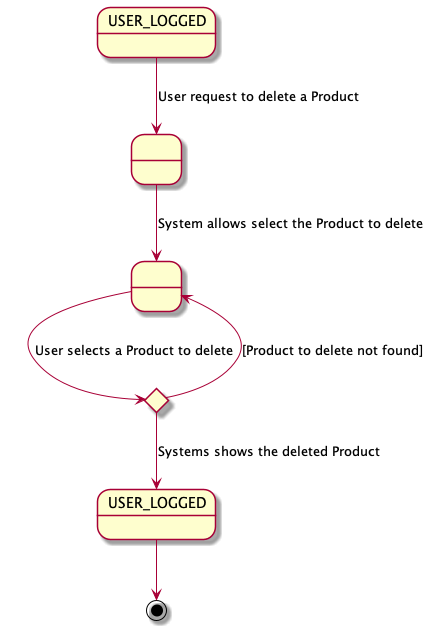

The diagram above was rendered by PlantUML. Its source (embedded in the PNG):
@startuml

state " " as State1
state " " as State2
state "USER_LOGGED" as USER_LOGGED_START
state "USER_LOGGED" as USER_LOGGED_END

USER_LOGGED_START --> State1 : User request to delete a Product
State1 --> State2 : System allows select the Product to delete

state c <<choice>>

State2 --> c : User selects a Product to delete

c -up-> State2 : [Product to delete not found]
c --> USER_LOGGED_END : Systems shows the deleted Product
USER_LOGGED_END --> [*]
@enduml